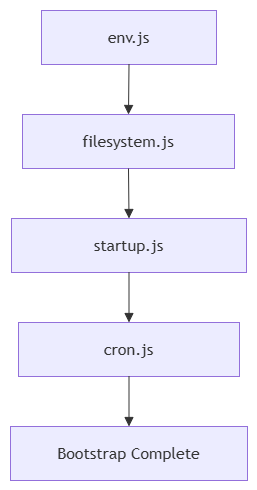

The diagram above was exported from draw.io. Its source (the exported page's mxGraphModel, read from the mxfile embedded in the PNG):
<mxGraphModel dx="1201" dy="657" grid="1" gridSize="10" guides="1" tooltips="1" connect="1" arrows="1" fold="1" page="1" pageScale="1" pageWidth="850" pageHeight="1100" math="0" shadow="0">
  <root>
    <mxCell id="0" />
    <mxCell id="1" parent="0" />
    <UserObject label="" mermaidData="{&#10;  &quot;data&quot;: &quot;flowchart TD\n\n    A([Start Application])\n    --&gt; B[Load Environment Variables]\n\n    B --&gt; C[Initialize Logger]\n\n    C --&gt; D[Initialize API Modules]\n\n    D --&gt; E[Run Database Migrations]\n\n    E --&gt; F[Import Documentation]\n\n    F --&gt; G[Export Database Schema]\n\n    G --&gt; H{Pull Repositories?}\n\n    H --&gt;|Enabled| I[Pull Repositories]\n    H --&gt;|Disabled| J[Skip Repository Synchronization]\n\n    I --&gt; K[Initialize Cron Jobs]\n    J --&gt; K\n\n    K --&gt; L[Initialize Express Application]\n\n    L --&gt; M[Apply Global Middleware]\n\n    M --&gt; N[Register Application Routes]\n\n    N --&gt; O[Start HTTP Server]\n\n    O --&gt; P([Server Ready])\n&quot;,&#10;  &quot;config&quot;: null&#10;}" id="iLiQYO615GylbNmQTpWF-38">
      <mxCell connectable="0" parent="1" style="group;transparentBounds=1;editIcon=1;lockedGroup=0;groupPadding=10;" vertex="1">
        <mxGeometry as="geometry" />
      </mxCell>
    </UserObject>
    <UserObject label="env.js" mermaidId="n:C" mermaidBaseStyle="html=1;whiteSpace=wrap;strokeWidth=1;fillColor=light-dark(#ECECFF,#1f2020);strokeColor=light-dark(#9370DB,#cccccc);fontColor=light-dark(#333333,#cccccc);fontFamily=Trebuchet MS,Verdana,Arial,sans-serif;fontSize=16;" mermaidBaseValue="Initialize Logger" id="iLiQYO615GylbNmQTpWF-41">
      <mxCell parent="iLiQYO615GylbNmQTpWF-38" style="html=1;whiteSpace=wrap;strokeWidth=1;fillColor=light-dark(#ECECFF,#1f2020);strokeColor=light-dark(#9370DB,#cccccc);fontColor=light-dark(#333333,#cccccc);fontFamily=Trebuchet MS,Verdana,Arial,sans-serif;fontSize=16;" vertex="1">
        <mxGeometry height="54" width="175" x="174" y="134" as="geometry" />
      </mxCell>
    </UserObject>
    <UserObject label="filesystem.js" mermaidId="n:D" mermaidBaseStyle="html=1;whiteSpace=wrap;strokeWidth=1;fillColor=light-dark(#ECECFF,#1f2020);strokeColor=light-dark(#9370DB,#cccccc);fontColor=light-dark(#333333,#cccccc);fontFamily=Trebuchet MS,Verdana,Arial,sans-serif;fontSize=16;" mermaidBaseValue="Initialize API Modules" id="iLiQYO615GylbNmQTpWF-42">
      <mxCell parent="iLiQYO615GylbNmQTpWF-38" style="html=1;whiteSpace=wrap;strokeWidth=1;fillColor=light-dark(#ECECFF,#1f2020);strokeColor=light-dark(#9370DB,#cccccc);fontColor=light-dark(#333333,#cccccc);fontFamily=Trebuchet MS,Verdana,Arial,sans-serif;fontSize=16;" vertex="1">
        <mxGeometry height="54" width="212" x="155" y="238" as="geometry" />
      </mxCell>
    </UserObject>
    <UserObject label="startup.js" mermaidId="n:E" mermaidBaseStyle="html=1;whiteSpace=wrap;strokeWidth=1;fillColor=light-dark(#ECECFF,#1f2020);strokeColor=light-dark(#9370DB,#cccccc);fontColor=light-dark(#333333,#cccccc);fontFamily=Trebuchet MS,Verdana,Arial,sans-serif;fontSize=16;" mermaidBaseValue="Run Database Migrations" id="iLiQYO615GylbNmQTpWF-43">
      <mxCell parent="iLiQYO615GylbNmQTpWF-38" style="html=1;whiteSpace=wrap;strokeWidth=1;fillColor=light-dark(#ECECFF,#1f2020);strokeColor=light-dark(#9370DB,#cccccc);fontColor=light-dark(#333333,#cccccc);fontFamily=Trebuchet MS,Verdana,Arial,sans-serif;fontSize=16;" vertex="1">
        <mxGeometry height="54" width="235" x="144" y="342" as="geometry" />
      </mxCell>
    </UserObject>
    <UserObject label="cron.js" mermaidId="n:F" mermaidBaseStyle="html=1;whiteSpace=wrap;strokeWidth=1;fillColor=light-dark(#ECECFF,#1f2020);strokeColor=light-dark(#9370DB,#cccccc);fontColor=light-dark(#333333,#cccccc);fontFamily=Trebuchet MS,Verdana,Arial,sans-serif;fontSize=16;" mermaidBaseValue="Import Documentation" id="iLiQYO615GylbNmQTpWF-44">
      <mxCell parent="iLiQYO615GylbNmQTpWF-38" style="html=1;whiteSpace=wrap;strokeWidth=1;fillColor=light-dark(#ECECFF,#1f2020);strokeColor=light-dark(#9370DB,#cccccc);fontColor=light-dark(#333333,#cccccc);fontFamily=Trebuchet MS,Verdana,Arial,sans-serif;fontSize=16;" vertex="1">
        <mxGeometry height="54" width="221" x="151" y="446" as="geometry" />
      </mxCell>
    </UserObject>
    <UserObject label="Bootstrap Complete" mermaidId="n:G" mermaidBaseStyle="html=1;whiteSpace=wrap;strokeWidth=1;fillColor=light-dark(#ECECFF,#1f2020);strokeColor=light-dark(#9370DB,#cccccc);fontColor=light-dark(#333333,#cccccc);fontFamily=Trebuchet MS,Verdana,Arial,sans-serif;fontSize=16;" mermaidBaseValue="Export Database Schema" id="iLiQYO615GylbNmQTpWF-45">
      <mxCell parent="iLiQYO615GylbNmQTpWF-38" style="html=1;whiteSpace=wrap;strokeWidth=1;fillColor=light-dark(#ECECFF,#1f2020);strokeColor=light-dark(#9370DB,#cccccc);fontColor=light-dark(#333333,#cccccc);fontFamily=Trebuchet MS,Verdana,Arial,sans-serif;fontSize=16;" vertex="1">
        <mxGeometry height="54" width="237" x="143" y="550" as="geometry" />
      </mxCell>
    </UserObject>
    <UserObject label="" mermaidId="e:C-&gt;D#0" mermaidBaseStyle="curved=1;startArrow=none;endArrow=block;endSize=7;strokeColor=light-dark(#333333,#cccccc);exitX=0.5;exitY=1;entryX=0.5;entryY=0;" mermaidBaseValue="" id="iLiQYO615GylbNmQTpWF-56">
      <mxCell edge="1" parent="iLiQYO615GylbNmQTpWF-38" source="iLiQYO615GylbNmQTpWF-41" style="curved=1;startArrow=none;endArrow=block;endSize=7;strokeColor=light-dark(#333333,#cccccc);exitX=0.5;exitY=1;entryX=0.5;entryY=0;rounded=0;" target="iLiQYO615GylbNmQTpWF-42">
        <mxGeometry relative="1" as="geometry">
          <Array as="points" />
        </mxGeometry>
      </mxCell>
    </UserObject>
    <UserObject label="" mermaidId="e:D-&gt;E#0" mermaidBaseStyle="curved=1;startArrow=none;endArrow=block;endSize=7;strokeColor=light-dark(#333333,#cccccc);exitX=0.5;exitY=1;entryX=0.5;entryY=0;" mermaidBaseValue="" id="iLiQYO615GylbNmQTpWF-57">
      <mxCell edge="1" parent="iLiQYO615GylbNmQTpWF-38" source="iLiQYO615GylbNmQTpWF-42" style="curved=1;startArrow=none;endArrow=block;endSize=7;strokeColor=light-dark(#333333,#cccccc);exitX=0.5;exitY=1;entryX=0.5;entryY=0;rounded=0;" target="iLiQYO615GylbNmQTpWF-43">
        <mxGeometry relative="1" as="geometry">
          <Array as="points" />
        </mxGeometry>
      </mxCell>
    </UserObject>
    <UserObject label="" mermaidId="e:E-&gt;F#0" mermaidBaseStyle="curved=1;startArrow=none;endArrow=block;endSize=7;strokeColor=light-dark(#333333,#cccccc);exitX=0.5;exitY=1;entryX=0.5;entryY=0;" mermaidBaseValue="" id="iLiQYO615GylbNmQTpWF-58">
      <mxCell edge="1" parent="iLiQYO615GylbNmQTpWF-38" source="iLiQYO615GylbNmQTpWF-43" style="curved=1;startArrow=none;endArrow=block;endSize=7;strokeColor=light-dark(#333333,#cccccc);exitX=0.5;exitY=1;entryX=0.5;entryY=0;rounded=0;" target="iLiQYO615GylbNmQTpWF-44">
        <mxGeometry relative="1" as="geometry">
          <Array as="points" />
        </mxGeometry>
      </mxCell>
    </UserObject>
    <UserObject label="" mermaidId="e:F-&gt;G#0" mermaidBaseStyle="curved=1;startArrow=none;endArrow=block;endSize=7;strokeColor=light-dark(#333333,#cccccc);exitX=0.5;exitY=1;entryX=0.5;entryY=0;" mermaidBaseValue="" id="iLiQYO615GylbNmQTpWF-59">
      <mxCell edge="1" parent="iLiQYO615GylbNmQTpWF-38" source="iLiQYO615GylbNmQTpWF-44" style="curved=1;startArrow=none;endArrow=block;endSize=7;strokeColor=light-dark(#333333,#cccccc);exitX=0.5;exitY=1;entryX=0.5;entryY=0;rounded=0;" target="iLiQYO615GylbNmQTpWF-45">
        <mxGeometry relative="1" as="geometry">
          <Array as="points" />
        </mxGeometry>
      </mxCell>
    </UserObject>
  </root>
</mxGraphModel>